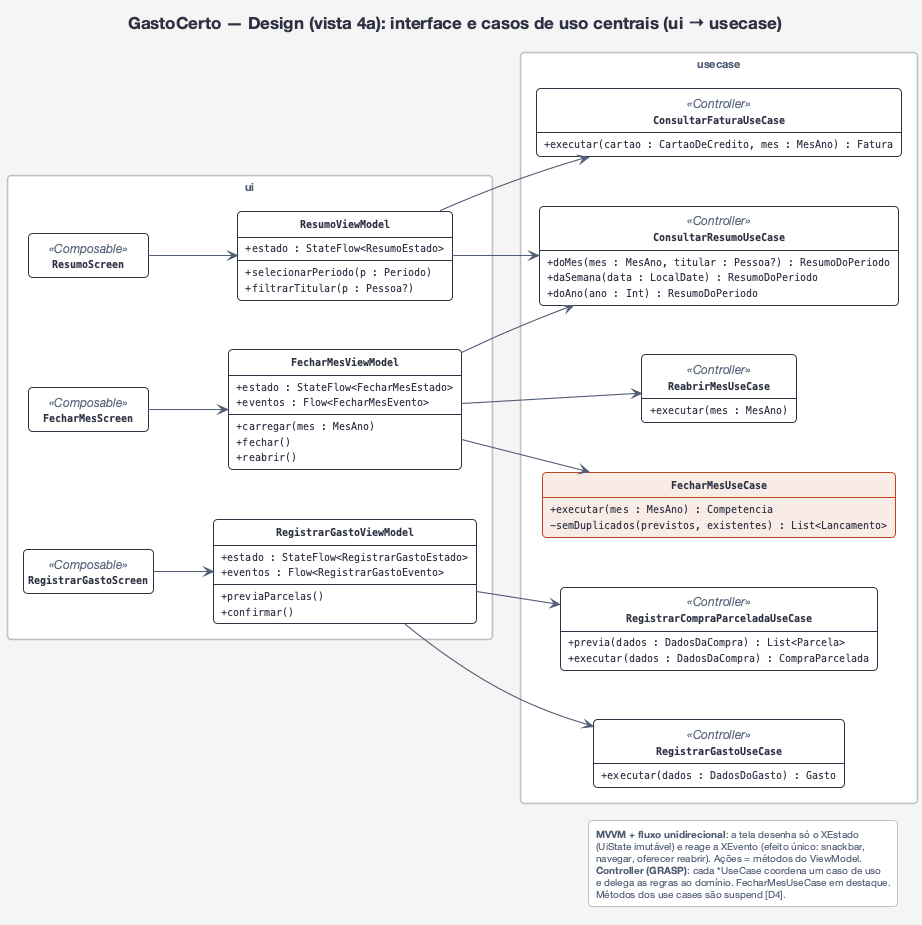

The diagram above was rendered by PlantUML. Its source (embedded in the PNG):
@startuml design-4a-casos-de-uso-centrais
!include estilo.iuml
hide circle
hide empty members
hide <<ref>> members
hide <<ref>> stereotype
hide <<foco>> stereotype
title GastoCerto — Design (vista 4a): interface e casos de uso centrais (ui → usecase)
left to right direction

package "ui" {
  class RegistrarGastoScreen <<Composable>>
  class FecharMesScreen <<Composable>>
  class ResumoScreen <<Composable>>
  class RegistrarGastoViewModel {
    + estado : StateFlow<RegistrarGastoEstado>
    + eventos : Flow<RegistrarGastoEvento>
    + previaParcelas()
    + confirmar()
  }
  class FecharMesViewModel {
    + estado : StateFlow<FecharMesEstado>
    + eventos : Flow<FecharMesEvento>
    + carregar(mes : MesAno)
    + fechar()
    + reabrir()
  }
  class ResumoViewModel {
    + estado : StateFlow<ResumoEstado>
    + selecionarPeriodo(p : Periodo)
    + filtrarTitular(p : Pessoa?)
  }
}
package "usecase" {
  class RegistrarGastoUseCase <<Controller>> {
    + executar(dados : DadosDoGasto) : Gasto
  }
  class RegistrarCompraParceladaUseCase <<Controller>> {
    + previa(dados : DadosDaCompra) : List<Parcela>
    + executar(dados : DadosDaCompra) : CompraParcelada
  }
  class FecharMesUseCase <<foco>> {
    + executar(mes : MesAno) : Competencia
    - semDuplicados(previstos, existentes) : List<Lancamento>
  }
  class ReabrirMesUseCase <<Controller>> {
    + executar(mes : MesAno)
  }
  class ConsultarResumoUseCase <<Controller>> {
    + doMes(mes : MesAno, titular : Pessoa?) : ResumoDoPeriodo
    + daSemana(data : LocalDate) : ResumoDoPeriodo
    + doAno(ano : Int) : ResumoDoPeriodo
  }
  class ConsultarFaturaUseCase <<Controller>> {
    + executar(cartao : CartaoDeCredito, mes : MesAno) : Fatura
  }
}

RegistrarGastoScreen --> RegistrarGastoViewModel
FecharMesScreen --> FecharMesViewModel
ResumoScreen --> ResumoViewModel
RegistrarGastoViewModel --> RegistrarGastoUseCase
RegistrarGastoViewModel --> RegistrarCompraParceladaUseCase
FecharMesViewModel --> ConsultarResumoUseCase
FecharMesViewModel --> FecharMesUseCase
FecharMesViewModel --> ReabrirMesUseCase
ResumoViewModel --> ConsultarResumoUseCase
ResumoViewModel --> ConsultarFaturaUseCase

legend right
  <b>MVVM + fluxo unidirecional</b>: a tela desenha só o XEstado
  (UiState imutável) e reage a XEvento (efeito único: snackbar,
  navegar, oferecer reabrir). Ações = métodos do ViewModel.
  <b>Controller (GRASP)</b>: cada *UseCase coordena um caso de uso
  e delega as regras ao domínio. FecharMesUseCase em destaque.
  Métodos dos use cases são suspend [D4].
endlegend
@enduml